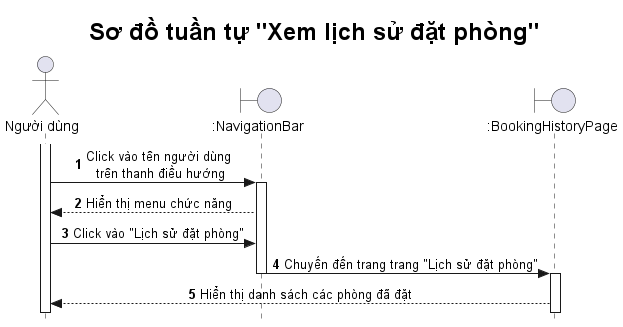

The diagram above was rendered by PlantUML. Its source (embedded in the PNG):
@startuml

title <size: 24> Sơ đồ tuần tự "Xem lịch sử đặt phòng" </size>

skinparam style strictuml
skinparam SequenceMessageAlignment center

autonumber

actor "Người dùng" as U
boundary ":NavigationBar" as NB  
boundary ":BookingHistoryPage" as BHP

activate U
U -> NB: Click vào tên người dùng\n trên thanh điều hướng
activate NB
NB --> U: Hiển thị menu chức năng
U -> NB: Click vào "Lịch sử đặt phòng"
NB -> BHP: Chuyến đến trang trang "Lịch sử đặt phòng"
deactivate NB
activate BHP
BHP --> U: Hiển thị danh sách các phòng đã đặt

@enduml